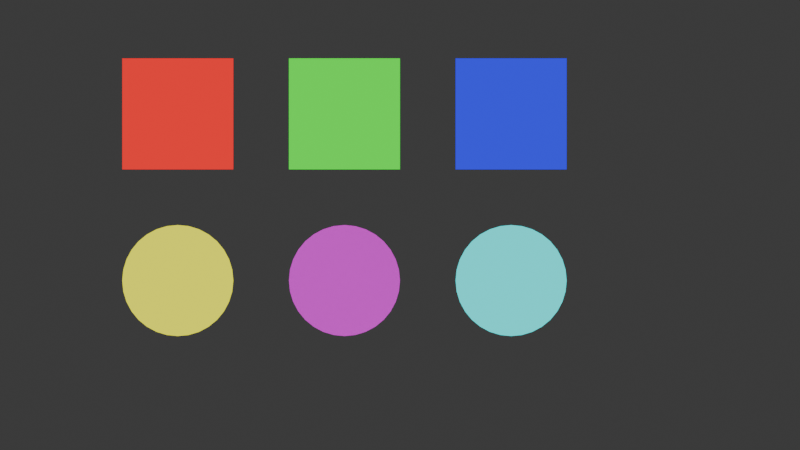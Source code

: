 # Source: basic_colors_output.blend  (saved by Blender 4.2.66; exported with 4.5.12 LTS)
import bpy
from mathutils import Matrix  # noqa: F401  (used for matrix-valued properties, if any)

bpy.ops.wm.read_factory_settings(use_empty=True)
scene = bpy.context.scene
scene.name = 'Scene'

# ---- collections
col_collection = bpy.data.collections.new('Collection'); scene.collection.children.link(col_collection)

# ---- materials (node trees are filled in below, after node groups)
mat_svg_fill_ff0000_100 = bpy.data.materials.new('SVG_fill_ff0000_100')
mat_svg_fill_ff0000_100.diffuse_color = (1.0, 0.0, 0.0, 1.0)
mat_svg_fill_00ff00_100 = bpy.data.materials.new('SVG_fill_00ff00_100')
mat_svg_fill_00ff00_100.diffuse_color = (0.0, 1.0, 0.0, 1.0)
mat_svg_fill_0000ff_100 = bpy.data.materials.new('SVG_fill_0000ff_100')
mat_svg_fill_0000ff_100.diffuse_color = (0.0, 0.0, 1.0, 1.0)
mat_svg_fill_ffff00_100 = bpy.data.materials.new('SVG_fill_ffff00_100')
mat_svg_fill_ffff00_100.diffuse_color = (1.0, 1.0, 0.0, 1.0)
mat_svg_fill_ff00ff_50 = bpy.data.materials.new('SVG_fill_ff00ff_50')
mat_svg_fill_ff00ff_50.surface_render_method = 'BLENDED'
mat_svg_fill_ff00ff_50.blend_method = 'BLEND'
mat_svg_fill_ff00ff_50.use_transparency_overlap = False
mat_svg_fill_ff00ff_50.show_transparent_back = False
mat_svg_fill_ff00ff_50.diffuse_color = (1.0, 0.0, 1.0, 0.5)
mat_svg_fill_00ffff_100 = bpy.data.materials.new('SVG_fill_00ffff_100')
mat_svg_fill_00ffff_100.diffuse_color = (0.0, 1.0, 1.0, 1.0)

# ---- material node trees
mat_svg_fill_ff0000_100.use_nodes = True; mat_svg_fill_ff0000_100.node_tree.nodes.clear()
_N = mat_svg_fill_ff0000_100.node_tree.nodes; _L = mat_svg_fill_ff0000_100.node_tree.links
n0 = _N.new('ShaderNodeOutputMaterial'); n0.name = 'Material Output'; n0.location = (300, 0)
n1 = _N.new('ShaderNodeBsdfPrincipled'); n1.name = 'Principled BSDF'; n1.location = (0, 0)
n1.inputs[0].default_value = (1.0, 0.0, 0.0, 1.0)
_L.new(n1.outputs[0], n0.inputs[0])
n0.is_active_output = True
mat_svg_fill_00ff00_100.use_nodes = True; mat_svg_fill_00ff00_100.node_tree.nodes.clear()
_N = mat_svg_fill_00ff00_100.node_tree.nodes; _L = mat_svg_fill_00ff00_100.node_tree.links
n0 = _N.new('ShaderNodeOutputMaterial'); n0.name = 'Material Output'; n0.location = (300, 0)
n1 = _N.new('ShaderNodeBsdfPrincipled'); n1.name = 'Principled BSDF'; n1.location = (0, 0)
n1.inputs[0].default_value = (0.0, 1.0, 0.0, 1.0)
_L.new(n1.outputs[0], n0.inputs[0])
n0.is_active_output = True
mat_svg_fill_0000ff_100.use_nodes = True; mat_svg_fill_0000ff_100.node_tree.nodes.clear()
_N = mat_svg_fill_0000ff_100.node_tree.nodes; _L = mat_svg_fill_0000ff_100.node_tree.links
n0 = _N.new('ShaderNodeOutputMaterial'); n0.name = 'Material Output'; n0.location = (300, 0)
n1 = _N.new('ShaderNodeBsdfPrincipled'); n1.name = 'Principled BSDF'; n1.location = (0, 0)
n1.inputs[0].default_value = (0.0, 0.0, 1.0, 1.0)
_L.new(n1.outputs[0], n0.inputs[0])
n0.is_active_output = True
mat_svg_fill_ffff00_100.use_nodes = True; mat_svg_fill_ffff00_100.node_tree.nodes.clear()
_N = mat_svg_fill_ffff00_100.node_tree.nodes; _L = mat_svg_fill_ffff00_100.node_tree.links
n0 = _N.new('ShaderNodeOutputMaterial'); n0.name = 'Material Output'; n0.location = (300, 0)
n1 = _N.new('ShaderNodeBsdfPrincipled'); n1.name = 'Principled BSDF'; n1.location = (0, 0)
n1.inputs[0].default_value = (1.0, 1.0, 0.0, 1.0)
_L.new(n1.outputs[0], n0.inputs[0])
n0.is_active_output = True
mat_svg_fill_ff00ff_50.use_nodes = True; mat_svg_fill_ff00ff_50.node_tree.nodes.clear()
_N = mat_svg_fill_ff00ff_50.node_tree.nodes; _L = mat_svg_fill_ff00ff_50.node_tree.links
n0 = _N.new('ShaderNodeOutputMaterial'); n0.name = 'Material Output'; n0.location = (300, 0)
n1 = _N.new('ShaderNodeBsdfPrincipled'); n1.name = 'Principled BSDF'; n1.location = (0, 0)
n1.inputs[0].default_value = (1.0, 0.0, 1.0, 1.0)
n1.inputs[4].default_value = 0.5
_L.new(n1.outputs[0], n0.inputs[0])
n0.is_active_output = True
mat_svg_fill_00ffff_100.use_nodes = True; mat_svg_fill_00ffff_100.node_tree.nodes.clear()
_N = mat_svg_fill_00ffff_100.node_tree.nodes; _L = mat_svg_fill_00ffff_100.node_tree.links
n0 = _N.new('ShaderNodeOutputMaterial'); n0.name = 'Material Output'; n0.location = (300, 0)
n1 = _N.new('ShaderNodeBsdfPrincipled'); n1.name = 'Principled BSDF'; n1.location = (0, 0)
n1.inputs[0].default_value = (0.0, 1.0, 1.0, 1.0)
_L.new(n1.outputs[0], n0.inputs[0])
n0.is_active_output = True

# ---- world
world_world = bpy.data.worlds.new('World'); scene.world = world_world
world_world.use_nodes = True; world_world.node_tree.nodes.clear()
_N = world_world.node_tree.nodes; _L = world_world.node_tree.links
n0 = _N.new('ShaderNodeOutputWorld'); n0.name = 'World Output'; n0.location = (300, 300)
n1 = _N.new('ShaderNodeBackground'); n1.name = 'Background'; n1.location = (10, 300)
n1.inputs[0].default_value = (0.05088, 0.05088, 0.05088, 1.0)
_L.new(n1.outputs[0], n0.inputs[0])
n0.is_active_output = True
world_world.color = (0.05088, 0.05088, 0.05088)
world_world.sun_shadow_jitter_overblur = 0.0

# ---- cameras
cam_svgcamera = bpy.data.cameras.new('SVGCamera')
cam_svgcamera.type = 'ORTHO'
cam_svgcamera.ortho_scale = 7.2

# ---- lights
light_keylight = bpy.data.lights.new('KeyLight', 'SUN')
light_keylight.energy = 2.0
light_filllight = bpy.data.lights.new('FillLight', 'SUN')
light_filllight.energy = 1.0
light_backlight = bpy.data.lights.new('BackLight', 'SUN')
light_backlight.energy = 1.5

# ---- meshes
me_circle = bpy.data.meshes.new('Circle')
me_circle.from_pydata([(0.0, 0.5, 0.0), (-0.09755, 0.4904, 0.0), (-0.1913, 0.4619, 0.0), (-0.2778, 0.4157, 0.0), (-0.3536, 0.3536, 0.0), (-0.4157, 0.2778, 0.0), (-0.4619, 0.1913, 0.0), (-0.4904, 0.09755, 0.0), (-0.5, 0.0, 0.0), (-0.4904, -0.09755, 0.0), (-0.4619, -0.1913, 0.0), (-0.4157, -0.2778, 0.0), (-0.3536, -0.3536, 0.0), (-0.2778, -0.4157, 0.0), (-0.1913, -0.4619, 0.0), (-0.09755, -0.4904, 0.0), (0.0, -0.5, 0.0), (0.09755, -0.4904, 0.0), (0.1913, -0.4619, 0.0), (0.2778, -0.4157, 0.0), (0.3536, -0.3536, 0.0), (0.4157, -0.2778, 0.0), (0.4619, -0.1913, 0.0), (0.4904, -0.09755, 0.0), (0.5, 0.0, 0.0), (0.4904, 0.09755, 0.0), (0.4619, 0.1913, 0.0), (0.4157, 0.2778, 0.0), (0.3536, 0.3536, 0.0), (0.2778, 0.4157, 0.0), (0.1913, 0.4619, 0.0), (0.09755, 0.4904, 0.0), (0.0, 0.5, 0.1), (-0.09755, 0.4904, 0.1), (-0.1913, 0.4619, 0.1), (-0.2778, 0.4157, 0.1), (-0.3536, 0.3536, 0.1), (-0.4157, 0.2778, 0.1), (-0.4619, 0.1913, 0.1), (-0.4904, 0.09755, 0.1), (-0.5, 0.0, 0.1), (-0.4904, -0.09755, 0.1), (-0.4619, -0.1913, 0.1), (-0.4157, -0.2778, 0.1), (-0.3536, -0.3536, 0.1), (-0.2778, -0.4157, 0.1), (-0.1913, -0.4619, 0.1), (-0.09755, -0.4904, 0.1), (0.0, -0.5, 0.1), (0.09755, -0.4904, 0.1), (0.1913, -0.4619, 0.1), (0.2778, -0.4157, 0.1), (0.3536, -0.3536, 0.1), (0.4157, -0.2778, 0.1), (0.4619, -0.1913, 0.1), (0.4904, -0.09755, 0.1), (0.5, 0.0, 0.1), (0.4904, 0.09755, 0.1), (0.4619, 0.1913, 0.1), (0.4157, 0.2778, 0.1), (0.3536, 0.3536, 0.1), (0.2778, 0.4157, 0.1), (0.1913, 0.4619, 0.1), (0.09755, 0.4904, 0.1)], [], [(1, 0, 31, 30, 29, 28, 27, 26, 25, 24, 23, 22, 21, 20, 19, 18, 17, 16, 15, 14, 13, 12, 11, 10, 9, 8, 7, 6, 5, 4, 3, 2), (33, 34, 35, 36, 37, 38, 39, 40, 41, 42, 43, 44, 45, 46, 47, 48, 49, 50, 51, 52, 53, 54, 55, 56, 57, 58, 59, 60, 61, 62, 63, 32), (7, 8, 40, 39), (21, 22, 54, 53), (8, 9, 41, 40), (22, 23, 55, 54), (9, 10, 42, 41), (23, 24, 56, 55), (10, 11, 43, 42), (24, 25, 57, 56), (11, 12, 44, 43), (25, 26, 58, 57), (12, 13, 45, 44), (26, 27, 59, 58), (13, 14, 46, 45), (0, 1, 33, 32), (27, 28, 60, 59), (14, 15, 47, 46), (1, 2, 34, 33), (28, 29, 61, 60), (15, 16, 48, 47), (2, 3, 35, 34), (29, 30, 62, 61), (16, 17, 49, 48), (3, 4, 36, 35), (30, 31, 63, 62), (17, 18, 50, 49), (4, 5, 37, 36), (31, 0, 32, 63), (18, 19, 51, 50), (5, 6, 38, 37), (19, 20, 52, 51), (6, 7, 39, 38), (20, 21, 53, 52)])
_uv = me_circle.uv_layers.new(name='UVMap')
_uv.uv.foreach_set('vector', [0.0, 0.0, 0.0, 0.0, 0.0, 0.0, 0.0, 0.0, 0.0, 0.0, 0.0, 0.0, 0.0, 0.0, 0.0, 0.0, 0.0, 0.0, 0.0, 0.0, 0.0, 0.0, 0.0, 0.0, 0.0, 0.0, 0.0, 0.0, 0.0, 0.0, 0.0, 0.0, 0.0, 0.0, 0.0, 0.0, 0.0, 0.0, 0.0, 0.0, 0.0, 0.0, 0.0, 0.0, 0.0, 0.0, 0.0, 0.0, 0.0, 0.0, 0.0, 0.0, 0.0, 0.0, 0.0, 0.0, 0.0, 0.0, 0.0, 0.0, 0.0, 0.0, 0.0, 0.0, 0.0, 0.0, 0.0, 0.0, 0.0, 0.0, 0.0, 0.0, 0.0, 0.0, 0.0, 0.0, 0.0, 0.0, 0.0, 0.0, 0.0, 0.0, 0.0, 0.0, 0.0, 0.0, 0.0, 0.0, 0.0, 0.0, 0.0, 0.0, 0.0, 0.0, 0.0, 0.0, 0.0, 0.0, 0.0, 0.0, 0.0, 0.0, 0.0, 0.0, 0.0, 0.0, 0.0, 0.0, 0.0, 0.0, 0.0, 0.0, 0.0, 0.0, 0.0, 0.0, 0.0, 0.0, 0.0, 0.0, 0.0, 0.0, 0.0, 0.0, 0.0, 0.0, 0.0, 0.0, 0.0, 0.0, 0.0, 0.0, 0.0, 0.0, 0.0, 0.0, 0.0, 0.0, 0.0, 0.0, 0.0, 0.0, 0.0, 0.0, 0.0, 0.0, 0.0, 0.0, 0.0, 0.0, 0.0, 0.0, 0.0, 0.0, 0.0, 0.0, 0.0, 0.0, 0.0, 0.0, 0.0, 0.0, 0.0, 0.0, 0.0, 0.0, 0.0, 0.0, 0.0, 0.0, 0.0, 0.0, 0.0, 0.0, 0.0, 0.0, 0.0, 0.0, 0.0, 0.0, 0.0, 0.0, 0.0, 0.0, 0.0, 0.0, 0.0, 0.0, 0.0, 0.0, 0.0, 0.0, 0.0, 0.0, 0.0, 0.0, 0.0, 0.0, 0.0, 0.0, 0.0, 0.0, 0.0, 0.0, 0.0, 0.0, 0.0, 0.0, 0.0, 0.0, 0.0, 0.0, 0.0, 0.0, 0.0, 0.0, 0.0, 0.0, 0.0, 0.0, 0.0, 0.0, 0.0, 0.0, 0.0, 0.0, 0.0, 0.0, 0.0, 0.0, 0.0, 0.0, 0.0, 0.0, 0.0, 0.0, 0.0, 0.0, 0.0, 0.0, 0.0, 0.0, 0.0, 0.0, 0.0, 0.0, 0.0, 0.0, 0.0, 0.0, 0.0, 0.0, 0.0, 0.0, 0.0, 0.0, 0.0, 0.0, 0.0, 0.0, 0.0, 0.0, 0.0, 0.0, 0.0, 0.0, 0.0, 0.0, 0.0, 0.0, 0.0, 0.0, 0.0, 0.0, 0.0, 0.0, 0.0, 0.0, 0.0, 0.0, 0.0, 0.0, 0.0, 0.0, 0.0, 0.0, 0.0, 0.0, 0.0, 0.0, 0.0, 0.0, 0.0, 0.0, 0.0, 0.0, 0.0, 0.0, 0.0, 0.0, 0.0, 0.0, 0.0, 0.0, 0.0, 0.0, 0.0, 0.0, 0.0, 0.0, 0.0, 0.0, 0.0, 0.0, 0.0, 0.0, 0.0, 0.0, 0.0, 0.0, 0.0, 0.0, 0.0, 0.0, 0.0, 0.0, 0.0, 0.0, 0.0, 0.0, 0.0, 0.0, 0.0, 0.0, 0.0, 0.0, 0.0, 0.0, 0.0, 0.0, 0.0, 0.0, 0.0, 0.0, 0.0, 0.0, 0.0, 0.0, 0.0, 0.0, 0.0, 0.0, 0.0, 0.0, 0.0, 0.0, 0.0, 0.0, 0.0, 0.0, 0.0, 0.0, 0.0, 0.0, 0.0, 0.0, 0.0, 0.0, 0.0, 0.0, 0.0, 0.0, 0.0, 0.0, 0.0, 0.0, 0.0, 0.0, 0.0, 0.0, 0.0, 0.0, 0.0, 0.0])
me_circle.materials.append(mat_svg_fill_ffff00_100)
me_circle.update()
me_circle_001 = bpy.data.meshes.new('Circle.001')
me_circle_001.from_pydata([(0.0, 0.5, 0.0), (-0.09755, 0.4904, 0.0), (-0.1913, 0.4619, 0.0), (-0.2778, 0.4157, 0.0), (-0.3536, 0.3536, 0.0), (-0.4157, 0.2778, 0.0), (-0.4619, 0.1913, 0.0), (-0.4904, 0.09755, 0.0), (-0.5, 0.0, 0.0), (-0.4904, -0.09755, 0.0), (-0.4619, -0.1913, 0.0), (-0.4157, -0.2778, 0.0), (-0.3536, -0.3536, 0.0), (-0.2778, -0.4157, 0.0), (-0.1913, -0.4619, 0.0), (-0.09755, -0.4904, 0.0), (0.0, -0.5, 0.0), (0.09755, -0.4904, 0.0), (0.1913, -0.4619, 0.0), (0.2778, -0.4157, 0.0), (0.3536, -0.3536, 0.0), (0.4157, -0.2778, 0.0), (0.4619, -0.1913, 0.0), (0.4904, -0.09755, 0.0), (0.5, 0.0, 0.0), (0.4904, 0.09755, 0.0), (0.4619, 0.1913, 0.0), (0.4157, 0.2778, 0.0), (0.3536, 0.3536, 0.0), (0.2778, 0.4157, 0.0), (0.1913, 0.4619, 0.0), (0.09755, 0.4904, 0.0), (0.0, 0.5, 0.1), (-0.09755, 0.4904, 0.1), (-0.1913, 0.4619, 0.1), (-0.2778, 0.4157, 0.1), (-0.3536, 0.3536, 0.1), (-0.4157, 0.2778, 0.1), (-0.4619, 0.1913, 0.1), (-0.4904, 0.09755, 0.1), (-0.5, 0.0, 0.1), (-0.4904, -0.09755, 0.1), (-0.4619, -0.1913, 0.1), (-0.4157, -0.2778, 0.1), (-0.3536, -0.3536, 0.1), (-0.2778, -0.4157, 0.1), (-0.1913, -0.4619, 0.1), (-0.09755, -0.4904, 0.1), (0.0, -0.5, 0.1), (0.09755, -0.4904, 0.1), (0.1913, -0.4619, 0.1), (0.2778, -0.4157, 0.1), (0.3536, -0.3536, 0.1), (0.4157, -0.2778, 0.1), (0.4619, -0.1913, 0.1), (0.4904, -0.09755, 0.1), (0.5, 0.0, 0.1), (0.4904, 0.09755, 0.1), (0.4619, 0.1913, 0.1), (0.4157, 0.2778, 0.1), (0.3536, 0.3536, 0.1), (0.2778, 0.4157, 0.1), (0.1913, 0.4619, 0.1), (0.09755, 0.4904, 0.1)], [], [(1, 0, 31, 30, 29, 28, 27, 26, 25, 24, 23, 22, 21, 20, 19, 18, 17, 16, 15, 14, 13, 12, 11, 10, 9, 8, 7, 6, 5, 4, 3, 2), (33, 34, 35, 36, 37, 38, 39, 40, 41, 42, 43, 44, 45, 46, 47, 48, 49, 50, 51, 52, 53, 54, 55, 56, 57, 58, 59, 60, 61, 62, 63, 32), (27, 28, 60, 59), (14, 15, 47, 46), (1, 2, 34, 33), (28, 29, 61, 60), (15, 16, 48, 47), (2, 3, 35, 34), (29, 30, 62, 61), (16, 17, 49, 48), (3, 4, 36, 35), (30, 31, 63, 62), (17, 18, 50, 49), (4, 5, 37, 36), (31, 0, 32, 63), (18, 19, 51, 50), (5, 6, 38, 37), (19, 20, 52, 51), (6, 7, 39, 38), (20, 21, 53, 52), (7, 8, 40, 39), (21, 22, 54, 53), (8, 9, 41, 40), (22, 23, 55, 54), (9, 10, 42, 41), (23, 24, 56, 55), (10, 11, 43, 42), (24, 25, 57, 56), (11, 12, 44, 43), (25, 26, 58, 57), (12, 13, 45, 44), (26, 27, 59, 58), (13, 14, 46, 45), (0, 1, 33, 32)])
_uv = me_circle_001.uv_layers.new(name='UVMap')
_uv.uv.foreach_set('vector', [0.0, 0.0, 0.0, 0.0, 0.0, 0.0, 0.0, 0.0, 0.0, 0.0, 0.0, 0.0, 0.0, 0.0, 0.0, 0.0, 0.0, 0.0, 0.0, 0.0, 0.0, 0.0, 0.0, 0.0, 0.0, 0.0, 0.0, 0.0, 0.0, 0.0, 0.0, 0.0, 0.0, 0.0, 0.0, 0.0, 0.0, 0.0, 0.0, 0.0, 0.0, 0.0, 0.0, 0.0, 0.0, 0.0, 0.0, 0.0, 0.0, 0.0, 0.0, 0.0, 0.0, 0.0, 0.0, 0.0, 0.0, 0.0, 0.0, 0.0, 0.0, 0.0, 0.0, 0.0, 0.0, 0.0, 0.0, 0.0, 0.0, 0.0, 0.0, 0.0, 0.0, 0.0, 0.0, 0.0, 0.0, 0.0, 0.0, 0.0, 0.0, 0.0, 0.0, 0.0, 0.0, 0.0, 0.0, 0.0, 0.0, 0.0, 0.0, 0.0, 0.0, 0.0, 0.0, 0.0, 0.0, 0.0, 0.0, 0.0, 0.0, 0.0, 0.0, 0.0, 0.0, 0.0, 0.0, 0.0, 0.0, 0.0, 0.0, 0.0, 0.0, 0.0, 0.0, 0.0, 0.0, 0.0, 0.0, 0.0, 0.0, 0.0, 0.0, 0.0, 0.0, 0.0, 0.0, 0.0, 0.0, 0.0, 0.0, 0.0, 0.0, 0.0, 0.0, 0.0, 0.0, 0.0, 0.0, 0.0, 0.0, 0.0, 0.0, 0.0, 0.0, 0.0, 0.0, 0.0, 0.0, 0.0, 0.0, 0.0, 0.0, 0.0, 0.0, 0.0, 0.0, 0.0, 0.0, 0.0, 0.0, 0.0, 0.0, 0.0, 0.0, 0.0, 0.0, 0.0, 0.0, 0.0, 0.0, 0.0, 0.0, 0.0, 0.0, 0.0, 0.0, 0.0, 0.0, 0.0, 0.0, 0.0, 0.0, 0.0, 0.0, 0.0, 0.0, 0.0, 0.0, 0.0, 0.0, 0.0, 0.0, 0.0, 0.0, 0.0, 0.0, 0.0, 0.0, 0.0, 0.0, 0.0, 0.0, 0.0, 0.0, 0.0, 0.0, 0.0, 0.0, 0.0, 0.0, 0.0, 0.0, 0.0, 0.0, 0.0, 0.0, 0.0, 0.0, 0.0, 0.0, 0.0, 0.0, 0.0, 0.0, 0.0, 0.0, 0.0, 0.0, 0.0, 0.0, 0.0, 0.0, 0.0, 0.0, 0.0, 0.0, 0.0, 0.0, 0.0, 0.0, 0.0, 0.0, 0.0, 0.0, 0.0, 0.0, 0.0, 0.0, 0.0, 0.0, 0.0, 0.0, 0.0, 0.0, 0.0, 0.0, 0.0, 0.0, 0.0, 0.0, 0.0, 0.0, 0.0, 0.0, 0.0, 0.0, 0.0, 0.0, 0.0, 0.0, 0.0, 0.0, 0.0, 0.0, 0.0, 0.0, 0.0, 0.0, 0.0, 0.0, 0.0, 0.0, 0.0, 0.0, 0.0, 0.0, 0.0, 0.0, 0.0, 0.0, 0.0, 0.0, 0.0, 0.0, 0.0, 0.0, 0.0, 0.0, 0.0, 0.0, 0.0, 0.0, 0.0, 0.0, 0.0, 0.0, 0.0, 0.0, 0.0, 0.0, 0.0, 0.0, 0.0, 0.0, 0.0, 0.0, 0.0, 0.0, 0.0, 0.0, 0.0, 0.0, 0.0, 0.0, 0.0, 0.0, 0.0, 0.0, 0.0, 0.0, 0.0, 0.0, 0.0, 0.0, 0.0, 0.0, 0.0, 0.0, 0.0, 0.0, 0.0, 0.0, 0.0, 0.0, 0.0, 0.0, 0.0, 0.0, 0.0, 0.0, 0.0, 0.0, 0.0, 0.0, 0.0, 0.0, 0.0, 0.0, 0.0, 0.0, 0.0, 0.0, 0.0, 0.0, 0.0, 0.0, 0.0, 0.0, 0.0, 0.0, 0.0, 0.0, 0.0, 0.0, 0.0, 0.0, 0.0, 0.0, 0.0, 0.0, 0.0, 0.0, 0.0])
me_circle_001.materials.append(mat_svg_fill_ff00ff_50)
me_circle_001.update()
me_circle_002 = bpy.data.meshes.new('Circle.002')
me_circle_002.from_pydata([(0.0, 0.5, 0.0), (-0.09755, 0.4904, 0.0), (-0.1913, 0.4619, 0.0), (-0.2778, 0.4157, 0.0), (-0.3536, 0.3536, 0.0), (-0.4157, 0.2778, 0.0), (-0.4619, 0.1913, 0.0), (-0.4904, 0.09755, 0.0), (-0.5, 0.0, 0.0), (-0.4904, -0.09755, 0.0), (-0.4619, -0.1913, 0.0), (-0.4157, -0.2778, 0.0), (-0.3536, -0.3536, 0.0), (-0.2778, -0.4157, 0.0), (-0.1913, -0.4619, 0.0), (-0.09755, -0.4904, 0.0), (0.0, -0.5, 0.0), (0.09755, -0.4904, 0.0), (0.1913, -0.4619, 0.0), (0.2778, -0.4157, 0.0), (0.3536, -0.3536, 0.0), (0.4157, -0.2778, 0.0), (0.4619, -0.1913, 0.0), (0.4904, -0.09755, 0.0), (0.5, 0.0, 0.0), (0.4904, 0.09755, 0.0), (0.4619, 0.1913, 0.0), (0.4157, 0.2778, 0.0), (0.3536, 0.3536, 0.0), (0.2778, 0.4157, 0.0), (0.1913, 0.4619, 0.0), (0.09755, 0.4904, 0.0), (0.0, 0.5, 0.1), (-0.09755, 0.4904, 0.1), (-0.1913, 0.4619, 0.1), (-0.2778, 0.4157, 0.1), (-0.3536, 0.3536, 0.1), (-0.4157, 0.2778, 0.1), (-0.4619, 0.1913, 0.1), (-0.4904, 0.09755, 0.1), (-0.5, 0.0, 0.1), (-0.4904, -0.09755, 0.1), (-0.4619, -0.1913, 0.1), (-0.4157, -0.2778, 0.1), (-0.3536, -0.3536, 0.1), (-0.2778, -0.4157, 0.1), (-0.1913, -0.4619, 0.1), (-0.09755, -0.4904, 0.1), (0.0, -0.5, 0.1), (0.09755, -0.4904, 0.1), (0.1913, -0.4619, 0.1), (0.2778, -0.4157, 0.1), (0.3536, -0.3536, 0.1), (0.4157, -0.2778, 0.1), (0.4619, -0.1913, 0.1), (0.4904, -0.09755, 0.1), (0.5, 0.0, 0.1), (0.4904, 0.09755, 0.1), (0.4619, 0.1913, 0.1), (0.4157, 0.2778, 0.1), (0.3536, 0.3536, 0.1), (0.2778, 0.4157, 0.1), (0.1913, 0.4619, 0.1), (0.09755, 0.4904, 0.1)], [], [(1, 0, 31, 30, 29, 28, 27, 26, 25, 24, 23, 22, 21, 20, 19, 18, 17, 16, 15, 14, 13, 12, 11, 10, 9, 8, 7, 6, 5, 4, 3, 2), (33, 34, 35, 36, 37, 38, 39, 40, 41, 42, 43, 44, 45, 46, 47, 48, 49, 50, 51, 52, 53, 54, 55, 56, 57, 58, 59, 60, 61, 62, 63, 32), (3, 4, 36, 35), (30, 31, 63, 62), (17, 18, 50, 49), (4, 5, 37, 36), (31, 0, 32, 63), (18, 19, 51, 50), (5, 6, 38, 37), (19, 20, 52, 51), (6, 7, 39, 38), (20, 21, 53, 52), (7, 8, 40, 39), (21, 22, 54, 53), (8, 9, 41, 40), (22, 23, 55, 54), (9, 10, 42, 41), (23, 24, 56, 55), (10, 11, 43, 42), (24, 25, 57, 56), (11, 12, 44, 43), (25, 26, 58, 57), (12, 13, 45, 44), (26, 27, 59, 58), (13, 14, 46, 45), (0, 1, 33, 32), (27, 28, 60, 59), (14, 15, 47, 46), (1, 2, 34, 33), (28, 29, 61, 60), (15, 16, 48, 47), (2, 3, 35, 34), (29, 30, 62, 61), (16, 17, 49, 48)])
_uv = me_circle_002.uv_layers.new(name='UVMap')
_uv.uv.foreach_set('vector', [0.0, 0.0, 0.0, 0.0, 0.0, 0.0, 0.0, 0.0, 0.0, 0.0, 0.0, 0.0, 0.0, 0.0, 0.0, 0.0, 0.0, 0.0, 0.0, 0.0, 0.0, 0.0, 0.0, 0.0, 0.0, 0.0, 0.0, 0.0, 0.0, 0.0, 0.0, 0.0, 0.0, 0.0, 0.0, 0.0, 0.0, 0.0, 0.0, 0.0, 0.0, 0.0, 0.0, 0.0, 0.0, 0.0, 0.0, 0.0, 0.0, 0.0, 0.0, 0.0, 0.0, 0.0, 0.0, 0.0, 0.0, 0.0, 0.0, 0.0, 0.0, 0.0, 0.0, 0.0, 0.0, 0.0, 0.0, 0.0, 0.0, 0.0, 0.0, 0.0, 0.0, 0.0, 0.0, 0.0, 0.0, 0.0, 0.0, 0.0, 0.0, 0.0, 0.0, 0.0, 0.0, 0.0, 0.0, 0.0, 0.0, 0.0, 0.0, 0.0, 0.0, 0.0, 0.0, 0.0, 0.0, 0.0, 0.0, 0.0, 0.0, 0.0, 0.0, 0.0, 0.0, 0.0, 0.0, 0.0, 0.0, 0.0, 0.0, 0.0, 0.0, 0.0, 0.0, 0.0, 0.0, 0.0, 0.0, 0.0, 0.0, 0.0, 0.0, 0.0, 0.0, 0.0, 0.0, 0.0, 0.0, 0.0, 0.0, 0.0, 0.0, 0.0, 0.0, 0.0, 0.0, 0.0, 0.0, 0.0, 0.0, 0.0, 0.0, 0.0, 0.0, 0.0, 0.0, 0.0, 0.0, 0.0, 0.0, 0.0, 0.0, 0.0, 0.0, 0.0, 0.0, 0.0, 0.0, 0.0, 0.0, 0.0, 0.0, 0.0, 0.0, 0.0, 0.0, 0.0, 0.0, 0.0, 0.0, 0.0, 0.0, 0.0, 0.0, 0.0, 0.0, 0.0, 0.0, 0.0, 0.0, 0.0, 0.0, 0.0, 0.0, 0.0, 0.0, 0.0, 0.0, 0.0, 0.0, 0.0, 0.0, 0.0, 0.0, 0.0, 0.0, 0.0, 0.0, 0.0, 0.0, 0.0, 0.0, 0.0, 0.0, 0.0, 0.0, 0.0, 0.0, 0.0, 0.0, 0.0, 0.0, 0.0, 0.0, 0.0, 0.0, 0.0, 0.0, 0.0, 0.0, 0.0, 0.0, 0.0, 0.0, 0.0, 0.0, 0.0, 0.0, 0.0, 0.0, 0.0, 0.0, 0.0, 0.0, 0.0, 0.0, 0.0, 0.0, 0.0, 0.0, 0.0, 0.0, 0.0, 0.0, 0.0, 0.0, 0.0, 0.0, 0.0, 0.0, 0.0, 0.0, 0.0, 0.0, 0.0, 0.0, 0.0, 0.0, 0.0, 0.0, 0.0, 0.0, 0.0, 0.0, 0.0, 0.0, 0.0, 0.0, 0.0, 0.0, 0.0, 0.0, 0.0, 0.0, 0.0, 0.0, 0.0, 0.0, 0.0, 0.0, 0.0, 0.0, 0.0, 0.0, 0.0, 0.0, 0.0, 0.0, 0.0, 0.0, 0.0, 0.0, 0.0, 0.0, 0.0, 0.0, 0.0, 0.0, 0.0, 0.0, 0.0, 0.0, 0.0, 0.0, 0.0, 0.0, 0.0, 0.0, 0.0, 0.0, 0.0, 0.0, 0.0, 0.0, 0.0, 0.0, 0.0, 0.0, 0.0, 0.0, 0.0, 0.0, 0.0, 0.0, 0.0, 0.0, 0.0, 0.0, 0.0, 0.0, 0.0, 0.0, 0.0, 0.0, 0.0, 0.0, 0.0, 0.0, 0.0, 0.0, 0.0, 0.0, 0.0, 0.0, 0.0, 0.0, 0.0, 0.0, 0.0, 0.0, 0.0, 0.0, 0.0, 0.0, 0.0, 0.0, 0.0, 0.0, 0.0, 0.0, 0.0, 0.0, 0.0, 0.0, 0.0, 0.0, 0.0, 0.0, 0.0, 0.0, 0.0, 0.0, 0.0, 0.0, 0.0, 0.0, 0.0, 0.0, 0.0, 0.0, 0.0, 0.0, 0.0])
me_circle_002.materials.append(mat_svg_fill_00ffff_100)
me_circle_002.update()

# ---- curves / text
cu_rectangle = bpy.data.curves.new('Rectangle', 'CURVE')
cu_rectangle.dimensions = '2D'
_sp = cu_rectangle.splines.new('POLY'); _sp.points.add(3)
_sp.points.foreach_set('co', [-2.5, 1.5, 0.0, 1.0, -1.5, 1.5, 0.0, 1.0, -1.5, 0.5, 0.0, 1.0, -2.5, 0.5, 0.0, 1.0])
_sp.use_cyclic_u = True
cu_rectangle.materials.append(mat_svg_fill_ff0000_100)
cu_rectangle.extrude = 0.1
cu_rectangle.fill_mode = 'BOTH'
cu_rectangle.use_fill_caps = True
cu_rectangle_001 = bpy.data.curves.new('Rectangle.001', 'CURVE')
cu_rectangle_001.dimensions = '2D'
_sp = cu_rectangle_001.splines.new('POLY'); _sp.points.add(3)
_sp.points.foreach_set('co', [-1.0, 1.5, 0.0, 1.0, 0.0, 1.5, 0.0, 1.0, 0.0, 0.5, 0.0, 1.0, -1.0, 0.5, 0.0, 1.0])
_sp.use_cyclic_u = True
cu_rectangle_001.materials.append(mat_svg_fill_00ff00_100)
cu_rectangle_001.extrude = 0.1
cu_rectangle_001.fill_mode = 'BOTH'
cu_rectangle_001.use_fill_caps = True
cu_rectangle_002 = bpy.data.curves.new('Rectangle.002', 'CURVE')
cu_rectangle_002.dimensions = '2D'
_sp = cu_rectangle_002.splines.new('POLY'); _sp.points.add(3)
_sp.points.foreach_set('co', [0.5, 1.5, 0.0, 1.0, 1.5, 1.5, 0.0, 1.0, 1.5, 0.5, 0.0, 1.0, 0.5, 0.5, 0.0, 1.0])
_sp.use_cyclic_u = True
cu_rectangle_002.materials.append(mat_svg_fill_0000ff_100)
cu_rectangle_002.extrude = 0.1
cu_rectangle_002.fill_mode = 'BOTH'
cu_rectangle_002.use_fill_caps = True

# ---- objects
ob_rectangle_1 = bpy.data.objects.new('Rectangle_1', cu_rectangle)
ob_rectangle_2 = bpy.data.objects.new('Rectangle_2', cu_rectangle_001)
ob_rectangle_3 = bpy.data.objects.new('Rectangle_3', cu_rectangle_002)
ob_circle_4 = bpy.data.objects.new('Circle_4', me_circle)
ob_circle_5 = bpy.data.objects.new('Circle_5', me_circle_001)
ob_circle_6 = bpy.data.objects.new('Circle_6', me_circle_002)
ob_svgcamera = bpy.data.objects.new('SVGCamera', cam_svgcamera)
ob_keylight = bpy.data.objects.new('KeyLight', light_keylight)
ob_filllight = bpy.data.objects.new('FillLight', light_filllight)
ob_backlight = bpy.data.objects.new('BackLight', light_backlight)

# ---- transforms, parenting, visibility, modifiers, constraints
ob_rectangle_1.location = (0.0, 0.0, 0.0)
ob_rectangle_1.color = (1.0, 0.0, 0.0, 1.0)
ob_rectangle_2.location = (0.0, 0.0, 0.0)
ob_rectangle_2.color = (0.0, 1.0, 0.0, 1.0)
ob_rectangle_3.location = (0.0, 0.0, 0.0)
ob_rectangle_3.color = (0.0, 0.0, 1.0, 1.0)
ob_circle_4.location = (-2.0, -0.5, 0.0)
ob_circle_4.color = (1.0, 1.0, 0.0, 1.0)
ob_circle_5.location = (-0.5, -0.5, 0.0)
ob_circle_5.color = (1.0, 0.0, 1.0, 0.5)
ob_circle_5.show_transparent = True
ob_circle_6.location = (1.0, -0.5, 0.0)
ob_circle_6.color = (0.0, 1.0, 1.0, 1.0)
ob_svgcamera.location = (0.0, 0.0, 15.0)
ob_keylight.location = (6.0, -6.0, 12.0)
ob_keylight.rotation_euler = (0.7854, 0.0, 0.7854)
ob_filllight.location = (-6.0, 6.0, 6.0)
ob_filllight.rotation_euler = (0.7854, 0.0, -2.356)
ob_backlight.location = (0.0, 0.0, -6.0)
ob_backlight.rotation_euler = (-0.7854, 0.0, 0.0)

# ---- collection membership
scene.collection.objects.link(ob_rectangle_1)
scene.collection.objects.link(ob_rectangle_2)
scene.collection.objects.link(ob_rectangle_3)
scene.collection.objects.link(ob_circle_4)
scene.collection.objects.link(ob_circle_5)
scene.collection.objects.link(ob_circle_6)
scene.collection.objects.link(ob_svgcamera)
scene.collection.objects.link(ob_keylight)
scene.collection.objects.link(ob_filllight)
scene.collection.objects.link(ob_backlight)

# ---- scene / render settings (as saved in the file)
scene.camera = ob_svgcamera
scene.frame_start = 1; scene.frame_end = 250; scene.frame_set(1)
scene.render.engine = 'BLENDER_EEVEE_NEXT'
scene.render.film_transparent = True
bpy.context.view_layer.update()
